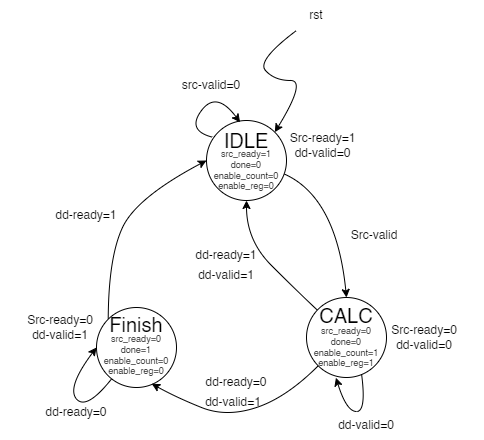

The diagram above was exported from draw.io. Its source (the exported page's mxGraphModel, read from the mxfile embedded in the PNG):
<mxGraphModel dx="200" dy="557" grid="1" gridSize="10" guides="1" tooltips="1" connect="1" arrows="1" fold="1" page="1" pageScale="1" pageWidth="850" pageHeight="1100" math="0" shadow="0">
  <root>
    <mxCell id="0" />
    <mxCell id="1" parent="0" />
    <mxCell id="YHW81KUQNHTIBlOyQXjV-1" value="" style="ellipse;whiteSpace=wrap;html=1;aspect=fixed;" vertex="1" parent="1">
      <mxGeometry x="1376" y="290" width="80" height="80" as="geometry" />
    </mxCell>
    <mxCell id="YHW81KUQNHTIBlOyQXjV-2" value="" style="ellipse;whiteSpace=wrap;html=1;aspect=fixed;" vertex="1" parent="1">
      <mxGeometry x="1476" y="467" width="80" height="80" as="geometry" />
    </mxCell>
    <mxCell id="YHW81KUQNHTIBlOyQXjV-3" value="" style="ellipse;whiteSpace=wrap;html=1;aspect=fixed;" vertex="1" parent="1">
      <mxGeometry x="1266" y="477" width="80" height="80" as="geometry" />
    </mxCell>
    <mxCell id="YHW81KUQNHTIBlOyQXjV-4" value="" style="curved=1;endArrow=classic;html=1;rounded=0;exitX=0.975;exitY=0.67;exitDx=0;exitDy=0;exitPerimeter=0;entryX=0.5;entryY=0;entryDx=0;entryDy=0;" edge="1" parent="1" source="YHW81KUQNHTIBlOyQXjV-1" target="YHW81KUQNHTIBlOyQXjV-2">
      <mxGeometry width="50" height="50" relative="1" as="geometry">
        <mxPoint x="1516" y="383" as="sourcePoint" />
        <mxPoint x="1566" y="333" as="targetPoint" />
        <Array as="points">
          <mxPoint x="1506" y="367" />
        </Array>
      </mxGeometry>
    </mxCell>
    <mxCell id="YHW81KUQNHTIBlOyQXjV-5" value="" style="curved=1;endArrow=classic;html=1;rounded=0;entryX=0.69;entryY=0.953;entryDx=0;entryDy=0;entryPerimeter=0;" edge="1" parent="1" source="YHW81KUQNHTIBlOyQXjV-2" target="YHW81KUQNHTIBlOyQXjV-3">
      <mxGeometry width="50" height="50" relative="1" as="geometry">
        <mxPoint x="1376" y="557" as="sourcePoint" />
        <mxPoint x="1426" y="507" as="targetPoint" />
        <Array as="points">
          <mxPoint x="1456" y="567" />
          <mxPoint x="1396" y="587" />
          <mxPoint x="1346" y="567" />
        </Array>
      </mxGeometry>
    </mxCell>
    <mxCell id="YHW81KUQNHTIBlOyQXjV-6" value="" style="curved=1;endArrow=classic;html=1;rounded=0;entryX=0;entryY=0.5;entryDx=0;entryDy=0;exitX=0;exitY=0;exitDx=0;exitDy=0;" edge="1" parent="1" source="YHW81KUQNHTIBlOyQXjV-3" target="YHW81KUQNHTIBlOyQXjV-1">
      <mxGeometry width="50" height="50" relative="1" as="geometry">
        <mxPoint x="1236" y="457" as="sourcePoint" />
        <mxPoint x="1326" y="357" as="targetPoint" />
        <Array as="points">
          <mxPoint x="1278" y="427" />
          <mxPoint x="1306" y="367" />
        </Array>
      </mxGeometry>
    </mxCell>
    <mxCell id="YHW81KUQNHTIBlOyQXjV-7" value="" style="curved=1;endArrow=classic;html=1;rounded=0;entryX=0;entryY=0.5;entryDx=0;entryDy=0;" edge="1" parent="1" source="YHW81KUQNHTIBlOyQXjV-3" target="YHW81KUQNHTIBlOyQXjV-3">
      <mxGeometry width="50" height="50" relative="1" as="geometry">
        <mxPoint x="1226" y="607" as="sourcePoint" />
        <mxPoint x="1276" y="557" as="targetPoint" />
        <Array as="points">
          <mxPoint x="1256" y="580" />
          <mxPoint x="1236" y="557" />
        </Array>
      </mxGeometry>
    </mxCell>
    <mxCell id="YHW81KUQNHTIBlOyQXjV-8" value="" style="curved=1;endArrow=classic;html=1;rounded=0;entryX=0.42;entryY=0.023;entryDx=0;entryDy=0;entryPerimeter=0;exitX=0.073;exitY=0.208;exitDx=0;exitDy=0;exitPerimeter=0;" edge="1" parent="1" source="YHW81KUQNHTIBlOyQXjV-1" target="YHW81KUQNHTIBlOyQXjV-1">
      <mxGeometry width="50" height="50" relative="1" as="geometry">
        <mxPoint x="1376" y="300" as="sourcePoint" />
        <mxPoint x="1416" y="260" as="targetPoint" />
        <Array as="points">
          <mxPoint x="1356" y="300" />
          <mxPoint x="1386" y="260" />
        </Array>
      </mxGeometry>
    </mxCell>
    <mxCell id="YHW81KUQNHTIBlOyQXjV-9" value="src-valid=0" style="text;html=1;align=center;verticalAlign=middle;whiteSpace=wrap;rounded=0;" vertex="1" parent="1">
      <mxGeometry x="1346" y="240" width="70" height="30" as="geometry" />
    </mxCell>
    <mxCell id="YHW81KUQNHTIBlOyQXjV-10" value="" style="curved=1;endArrow=classic;html=1;rounded=0;entryX=0.5;entryY=1;entryDx=0;entryDy=0;" edge="1" parent="1" source="YHW81KUQNHTIBlOyQXjV-2" target="YHW81KUQNHTIBlOyQXjV-1">
      <mxGeometry width="50" height="50" relative="1" as="geometry">
        <mxPoint x="1416" y="460" as="sourcePoint" />
        <mxPoint x="1466" y="410" as="targetPoint" />
        <Array as="points">
          <mxPoint x="1466" y="460" />
          <mxPoint x="1416" y="410" />
        </Array>
      </mxGeometry>
    </mxCell>
    <mxCell id="YHW81KUQNHTIBlOyQXjV-11" value="src_ready=1&lt;div style=&quot;font-size: 9px;&quot;&gt;done=0&lt;/div&gt;&lt;div style=&quot;font-size: 9px;&quot;&gt;enable_count=0&lt;/div&gt;&lt;div style=&quot;font-size: 9px;&quot;&gt;enable_reg=0&lt;/div&gt;" style="text;html=1;align=center;verticalAlign=middle;whiteSpace=wrap;rounded=0;fontSize=9;" vertex="1" parent="1">
      <mxGeometry x="1386" y="325" width="60" height="30" as="geometry" />
    </mxCell>
    <mxCell id="YHW81KUQNHTIBlOyQXjV-12" value="" style="curved=1;endArrow=classic;html=1;rounded=0;entryX=1;entryY=0;entryDx=0;entryDy=0;" edge="1" parent="1" target="YHW81KUQNHTIBlOyQXjV-1">
      <mxGeometry width="50" height="50" relative="1" as="geometry">
        <mxPoint x="1466" y="200" as="sourcePoint" />
        <mxPoint x="1516" y="160" as="targetPoint" />
        <Array as="points">
          <mxPoint x="1426" y="230" />
          <mxPoint x="1444" y="250" />
          <mxPoint x="1476" y="250" />
        </Array>
      </mxGeometry>
    </mxCell>
    <mxCell id="YHW81KUQNHTIBlOyQXjV-13" value="rst" style="text;html=1;align=center;verticalAlign=middle;whiteSpace=wrap;rounded=0;" vertex="1" parent="1">
      <mxGeometry x="1456" y="170" width="60" height="30" as="geometry" />
    </mxCell>
    <mxCell id="YHW81KUQNHTIBlOyQXjV-14" value="Src-valid" style="text;html=1;align=center;verticalAlign=middle;whiteSpace=wrap;rounded=0;" vertex="1" parent="1">
      <mxGeometry x="1504" y="390" width="80" height="30" as="geometry" />
    </mxCell>
    <mxCell id="YHW81KUQNHTIBlOyQXjV-15" value="Src-ready=0&lt;div&gt;dd-valid=0&lt;/div&gt;" style="text;html=1;align=center;verticalAlign=middle;whiteSpace=wrap;rounded=0;" vertex="1" parent="1">
      <mxGeometry x="1534" y="492" width="120" height="30" as="geometry" />
    </mxCell>
    <mxCell id="YHW81KUQNHTIBlOyQXjV-16" value="dd-ready=1" style="text;html=1;align=center;verticalAlign=middle;whiteSpace=wrap;rounded=0;" vertex="1" parent="1">
      <mxGeometry x="1356" y="410" width="80" height="30" as="geometry" />
    </mxCell>
    <mxCell id="YHW81KUQNHTIBlOyQXjV-17" value="dd-valid=1" style="text;html=1;align=center;verticalAlign=middle;whiteSpace=wrap;rounded=0;" vertex="1" parent="1">
      <mxGeometry x="1356" y="430" width="80" height="30" as="geometry" />
    </mxCell>
    <mxCell id="YHW81KUQNHTIBlOyQXjV-18" value="Src-ready=1&lt;div&gt;dd-valid=0&lt;/div&gt;" style="text;html=1;align=center;verticalAlign=middle;whiteSpace=wrap;rounded=0;" vertex="1" parent="1">
      <mxGeometry x="1446" y="300" width="93" height="30" as="geometry" />
    </mxCell>
    <mxCell id="YHW81KUQNHTIBlOyQXjV-19" value="IDLE" style="text;html=1;align=center;verticalAlign=middle;whiteSpace=wrap;rounded=0;fontSize=20;" vertex="1" parent="1">
      <mxGeometry x="1386" y="295" width="60" height="30" as="geometry" />
    </mxCell>
    <mxCell id="YHW81KUQNHTIBlOyQXjV-20" value="CALC" style="text;html=1;align=center;verticalAlign=middle;whiteSpace=wrap;rounded=0;fontSize=20;" vertex="1" parent="1">
      <mxGeometry x="1486" y="470" width="60" height="30" as="geometry" />
    </mxCell>
    <mxCell id="YHW81KUQNHTIBlOyQXjV-21" value="src_ready=0&lt;div style=&quot;font-size: 9px;&quot;&gt;done=0&lt;/div&gt;&lt;div style=&quot;font-size: 9px;&quot;&gt;enable_count=1&lt;/div&gt;&lt;div style=&quot;font-size: 9px;&quot;&gt;enable_reg=1&lt;/div&gt;" style="text;html=1;align=center;verticalAlign=middle;whiteSpace=wrap;rounded=0;fontSize=9;" vertex="1" parent="1">
      <mxGeometry x="1486" y="502" width="60" height="30" as="geometry" />
    </mxCell>
    <mxCell id="YHW81KUQNHTIBlOyQXjV-22" value="Finish" style="text;html=1;align=center;verticalAlign=middle;whiteSpace=wrap;rounded=0;fontSize=20;" vertex="1" parent="1">
      <mxGeometry x="1275.5" y="479" width="60" height="30" as="geometry" />
    </mxCell>
    <mxCell id="YHW81KUQNHTIBlOyQXjV-23" value="" style="curved=1;endArrow=classic;html=1;rounded=0;exitX=0.688;exitY=0.943;exitDx=0;exitDy=0;exitPerimeter=0;entryX=0.368;entryY=0.99;entryDx=0;entryDy=0;entryPerimeter=0;" edge="1" parent="1">
      <mxGeometry width="50" height="50" relative="1" as="geometry">
        <mxPoint x="1531.04" y="543.44" as="sourcePoint" />
        <mxPoint x="1505.44" y="547.1999999999998" as="targetPoint" />
        <Array as="points">
          <mxPoint x="1536" y="581" />
          <mxPoint x="1516" y="581" />
        </Array>
      </mxGeometry>
    </mxCell>
    <mxCell id="YHW81KUQNHTIBlOyQXjV-24" value="dd-valid=0" style="text;html=1;align=center;verticalAlign=middle;whiteSpace=wrap;rounded=0;" vertex="1" parent="1">
      <mxGeometry x="1496" y="580" width="80" height="30" as="geometry" />
    </mxCell>
    <mxCell id="YHW81KUQNHTIBlOyQXjV-25" value="dd-valid=1" style="text;html=1;align=center;verticalAlign=middle;whiteSpace=wrap;rounded=0;" vertex="1" parent="1">
      <mxGeometry x="1363" y="557" width="80" height="30" as="geometry" />
    </mxCell>
    <mxCell id="YHW81KUQNHTIBlOyQXjV-26" value="dd-ready=0" style="text;html=1;align=center;verticalAlign=middle;whiteSpace=wrap;rounded=0;" vertex="1" parent="1">
      <mxGeometry x="1366" y="537" width="80" height="30" as="geometry" />
    </mxCell>
    <mxCell id="YHW81KUQNHTIBlOyQXjV-27" value="src_ready=0&lt;div style=&quot;font-size: 9px;&quot;&gt;done=1&lt;/div&gt;&lt;div style=&quot;font-size: 9px;&quot;&gt;enable_count=0&lt;/div&gt;&lt;div style=&quot;font-size: 9px;&quot;&gt;&lt;span style=&quot;background-color: initial;&quot;&gt;enable_reg=0&lt;/span&gt;&lt;/div&gt;" style="text;html=1;align=center;verticalAlign=middle;whiteSpace=wrap;rounded=0;fontSize=9;" vertex="1" parent="1">
      <mxGeometry x="1276" y="510" width="60" height="30" as="geometry" />
    </mxCell>
    <mxCell id="YHW81KUQNHTIBlOyQXjV-28" value="Src-ready=0&lt;div&gt;dd-valid=1&lt;/div&gt;" style="text;html=1;align=center;verticalAlign=middle;whiteSpace=wrap;rounded=0;" vertex="1" parent="1">
      <mxGeometry x="1170" y="482" width="120" height="30" as="geometry" />
    </mxCell>
    <mxCell id="YHW81KUQNHTIBlOyQXjV-29" value="dd-ready=0" style="text;html=1;align=center;verticalAlign=middle;whiteSpace=wrap;rounded=0;" vertex="1" parent="1">
      <mxGeometry x="1206" y="567" width="80" height="30" as="geometry" />
    </mxCell>
    <mxCell id="YHW81KUQNHTIBlOyQXjV-30" value="dd-ready=1" style="text;html=1;align=center;verticalAlign=middle;whiteSpace=wrap;rounded=0;" vertex="1" parent="1">
      <mxGeometry x="1216" y="370" width="80" height="30" as="geometry" />
    </mxCell>
  </root>
</mxGraphModel>